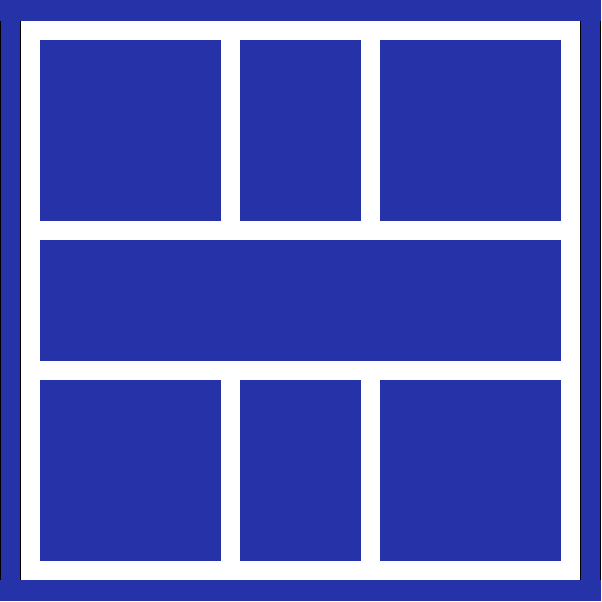

The diagram above was exported from draw.io. Its source (the exported page's mxGraphModel, read from the mxfile embedded in the PNG):
<mxGraphModel dx="1590" dy="1027" grid="1" gridSize="20" guides="1" tooltips="1" connect="1" arrows="1" fold="1" page="0" pageScale="1" pageWidth="3000" pageHeight="5000" math="0" shadow="0">
  <root>
    <mxCell id="0" />
    <mxCell id="1" parent="0" />
    <mxCell id="U0BnjIbNuegCcA7CqDdl-2" value="2" style="verticalLabelPosition=bottom;verticalAlign=top;html=1;shape=mxgraph.basic.rect;fillColor2=none;strokeWidth=1;size=300;indent=5;" vertex="1" parent="1">
      <mxGeometry x="320" y="280" width="600" height="580" as="geometry" />
    </mxCell>
    <mxCell id="U0BnjIbNuegCcA7CqDdl-14" value="" style="rounded=0;whiteSpace=wrap;html=1;fillStyle=solid;fillColor=#2532A8;" vertex="1" parent="1">
      <mxGeometry x="320" y="280" width="20" height="600" as="geometry" />
    </mxCell>
    <mxCell id="U0BnjIbNuegCcA7CqDdl-15" value="" style="rounded=0;whiteSpace=wrap;html=1;fillStyle=solid;fillColor=#2532A8;" vertex="1" parent="1">
      <mxGeometry x="900" y="280" width="20" height="600" as="geometry" />
    </mxCell>
    <mxCell id="U0BnjIbNuegCcA7CqDdl-17" value="" style="rounded=0;whiteSpace=wrap;html=1;strokeColor=#2532A8;fillColor=#2532A8;" vertex="1" parent="1">
      <mxGeometry x="320" y="280" width="600" height="20" as="geometry" />
    </mxCell>
    <mxCell id="U0BnjIbNuegCcA7CqDdl-18" value="" style="rounded=0;whiteSpace=wrap;html=1;strokeColor=#2532A8;fillColor=#2532A8;" vertex="1" parent="1">
      <mxGeometry x="320" y="860" width="600" height="20" as="geometry" />
    </mxCell>
    <mxCell id="U0BnjIbNuegCcA7CqDdl-19" value="" style="whiteSpace=wrap;html=1;aspect=fixed;strokeColor=#2532A8;fillColor=#2532A8;" vertex="1" parent="1">
      <mxGeometry x="700" y="320" width="180" height="180" as="geometry" />
    </mxCell>
    <mxCell id="U0BnjIbNuegCcA7CqDdl-20" value="" style="whiteSpace=wrap;html=1;aspect=fixed;strokeColor=#2532A8;fillColor=#2532A8;" vertex="1" parent="1">
      <mxGeometry x="360" y="320" width="180" height="180" as="geometry" />
    </mxCell>
    <mxCell id="U0BnjIbNuegCcA7CqDdl-21" value="" style="whiteSpace=wrap;html=1;aspect=fixed;strokeColor=#2532A8;fillColor=#2532A8;" vertex="1" parent="1">
      <mxGeometry x="700" y="660" width="180" height="180" as="geometry" />
    </mxCell>
    <mxCell id="U0BnjIbNuegCcA7CqDdl-22" value="" style="whiteSpace=wrap;html=1;aspect=fixed;strokeColor=#2532A8;fillColor=#2532A8;" vertex="1" parent="1">
      <mxGeometry x="360" y="660" width="180" height="180" as="geometry" />
    </mxCell>
    <mxCell id="U0BnjIbNuegCcA7CqDdl-23" value="" style="rounded=0;whiteSpace=wrap;html=1;fillColor=#2532A8;strokeColor=#2532A8;" vertex="1" parent="1">
      <mxGeometry x="360" y="520" width="520" height="120" as="geometry" />
    </mxCell>
    <mxCell id="U0BnjIbNuegCcA7CqDdl-25" value="" style="rounded=0;whiteSpace=wrap;html=1;fillColor=#2532A8;strokeColor=#2532A8;" vertex="1" parent="1">
      <mxGeometry x="560" y="320" width="120" height="180" as="geometry" />
    </mxCell>
    <mxCell id="U0BnjIbNuegCcA7CqDdl-26" value="" style="rounded=0;whiteSpace=wrap;html=1;fillColor=#2532A8;strokeColor=#2532A8;" vertex="1" parent="1">
      <mxGeometry x="560" y="660" width="120" height="180" as="geometry" />
    </mxCell>
  </root>
</mxGraphModel>